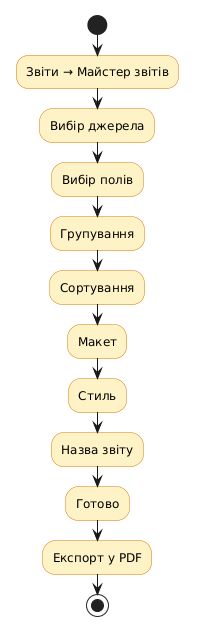

The diagram above was rendered by PlantUML. Its source (embedded in the PNG):
@startuml
skinparam activity {
  BackgroundColor #FEF3C7
  BorderColor #D97706
  DiamondBackgroundColor #FDE68A
  DiamondBorderColor #D97706
}
start
:Звіти → Майстер звітів;
:Вибір джерела;
:Вибір полів;
:Групування;
:Сортування;
:Макет;
:Стиль;
:Назва звіту;
:Готово;
:Експорт у PDF;
stop
@enduml